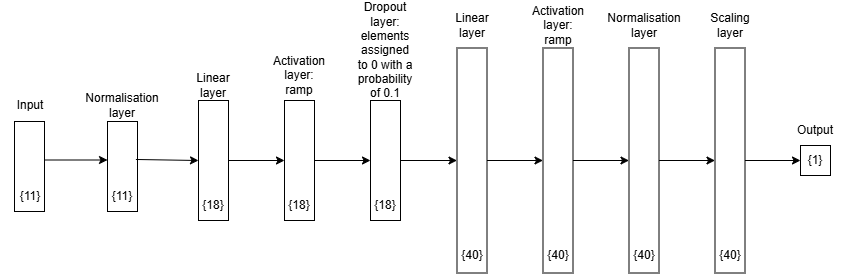

The diagram above was exported from draw.io. Its source (the exported page's mxGraphModel, read from the mxfile embedded in the PNG):
<mxGraphModel dx="1554" dy="1984" grid="1" gridSize="10" guides="1" tooltips="1" connect="1" arrows="1" fold="1" page="1" pageScale="1" pageWidth="827" pageHeight="1169" math="0" shadow="0">
  <root>
    <mxCell id="0" />
    <mxCell id="1" parent="0" />
    <mxCell id="nBrNoVNLVTHQlCMnVClK-2" value="" style="rounded=0;whiteSpace=wrap;html=1;rotation=90;" vertex="1" parent="1">
      <mxGeometry x="102" y="121" width="90" height="30" as="geometry" />
    </mxCell>
    <mxCell id="nBrNoVNLVTHQlCMnVClK-1" value="" style="rounded=0;whiteSpace=wrap;html=1;rotation=90;" vertex="1" parent="1">
      <mxGeometry x="9" y="121" width="90" height="30" as="geometry" />
    </mxCell>
    <mxCell id="w1Ei3ttqDXg1o_W8pmsx-2" value="{11}" style="text;html=1;align=center;verticalAlign=middle;whiteSpace=wrap;rounded=0;" parent="1" vertex="1">
      <mxGeometry x="25" y="151" width="60" height="30" as="geometry" />
    </mxCell>
    <mxCell id="w1Ei3ttqDXg1o_W8pmsx-3" value="Input" style="text;html=1;align=center;verticalAlign=middle;whiteSpace=wrap;rounded=0;" parent="1" vertex="1">
      <mxGeometry x="25" y="60" width="60" height="30" as="geometry" />
    </mxCell>
    <mxCell id="w1Ei3ttqDXg1o_W8pmsx-5" value="Normalisation layer" style="text;html=1;align=center;verticalAlign=middle;whiteSpace=wrap;rounded=0;" parent="1" vertex="1">
      <mxGeometry x="117" y="60" width="60" height="30" as="geometry" />
    </mxCell>
    <mxCell id="w1Ei3ttqDXg1o_W8pmsx-6" value="{11}" style="text;html=1;align=center;verticalAlign=middle;whiteSpace=wrap;rounded=0;" parent="1" vertex="1">
      <mxGeometry x="117" y="151" width="60" height="30" as="geometry" />
    </mxCell>
    <mxCell id="w1Ei3ttqDXg1o_W8pmsx-8" value="" style="rounded=0;whiteSpace=wrap;html=1;rotation=90;" parent="1" vertex="1">
      <mxGeometry x="178" y="115" width="120" height="30" as="geometry" />
    </mxCell>
    <mxCell id="w1Ei3ttqDXg1o_W8pmsx-9" value="{18}" style="text;html=1;align=center;verticalAlign=middle;whiteSpace=wrap;rounded=0;" parent="1" vertex="1">
      <mxGeometry x="208" y="160" width="60" height="30" as="geometry" />
    </mxCell>
    <mxCell id="w1Ei3ttqDXg1o_W8pmsx-10" value="Linear layer" style="text;html=1;align=center;verticalAlign=middle;whiteSpace=wrap;rounded=0;" parent="1" vertex="1">
      <mxGeometry x="208" y="40" width="60" height="30" as="geometry" />
    </mxCell>
    <mxCell id="w1Ei3ttqDXg1o_W8pmsx-11" value="" style="endArrow=classic;html=1;rounded=0;entryX=0.5;entryY=1;entryDx=0;entryDy=0;exitX=0.422;exitY=0.053;exitDx=0;exitDy=0;exitPerimeter=0;" parent="1" source="nBrNoVNLVTHQlCMnVClK-2" target="w1Ei3ttqDXg1o_W8pmsx-8" edge="1">
      <mxGeometry width="50" height="50" relative="1" as="geometry">
        <mxPoint x="170" y="130" as="sourcePoint" />
        <mxPoint x="166" y="140" as="targetPoint" />
      </mxGeometry>
    </mxCell>
    <mxCell id="w1Ei3ttqDXg1o_W8pmsx-19" value="" style="rounded=0;whiteSpace=wrap;html=1;rotation=90;" parent="1" vertex="1">
      <mxGeometry x="264" y="115" width="120" height="30" as="geometry" />
    </mxCell>
    <mxCell id="w1Ei3ttqDXg1o_W8pmsx-20" value="" style="endArrow=classic;html=1;rounded=0;exitX=0.5;exitY=0;exitDx=0;exitDy=0;entryX=0.5;entryY=1;entryDx=0;entryDy=0;" parent="1" source="w1Ei3ttqDXg1o_W8pmsx-8" target="w1Ei3ttqDXg1o_W8pmsx-19" edge="1">
      <mxGeometry width="50" height="50" relative="1" as="geometry">
        <mxPoint x="306" y="350" as="sourcePoint" />
        <mxPoint x="356" y="300" as="targetPoint" />
      </mxGeometry>
    </mxCell>
    <mxCell id="w1Ei3ttqDXg1o_W8pmsx-21" value="{18}" style="text;html=1;align=center;verticalAlign=middle;whiteSpace=wrap;rounded=0;" parent="1" vertex="1">
      <mxGeometry x="294" y="160" width="60" height="30" as="geometry" />
    </mxCell>
    <mxCell id="w1Ei3ttqDXg1o_W8pmsx-22" value="Activation layer: ramp" style="text;html=1;align=center;verticalAlign=middle;whiteSpace=wrap;rounded=0;" parent="1" vertex="1">
      <mxGeometry x="294" y="30" width="60" height="30" as="geometry" />
    </mxCell>
    <mxCell id="w1Ei3ttqDXg1o_W8pmsx-23" value="" style="rounded=0;whiteSpace=wrap;html=1;rotation=90;" parent="1" vertex="1">
      <mxGeometry x="350" y="115" width="120" height="30" as="geometry" />
    </mxCell>
    <mxCell id="w1Ei3ttqDXg1o_W8pmsx-24" value="" style="rounded=0;whiteSpace=wrap;html=1;rotation=90;" parent="1" vertex="1">
      <mxGeometry x="384" y="115" width="225" height="30" as="geometry" />
    </mxCell>
    <mxCell id="w1Ei3ttqDXg1o_W8pmsx-25" value="" style="rounded=0;whiteSpace=wrap;html=1;rotation=90;" parent="1" vertex="1">
      <mxGeometry x="825" y="115" width="30" height="30" as="geometry" />
    </mxCell>
    <mxCell id="GNMtNRZMKjsRy5-gPnhQ-7" style="edgeStyle=orthogonalEdgeStyle;rounded=0;orthogonalLoop=1;jettySize=auto;html=1;exitX=0.5;exitY=0;exitDx=0;exitDy=0;entryX=0.5;entryY=1;entryDx=0;entryDy=0;" parent="1" source="w1Ei3ttqDXg1o_W8pmsx-26" target="GNMtNRZMKjsRy5-gPnhQ-1" edge="1">
      <mxGeometry relative="1" as="geometry" />
    </mxCell>
    <mxCell id="w1Ei3ttqDXg1o_W8pmsx-26" value="" style="rounded=0;whiteSpace=wrap;html=1;rotation=90;" parent="1" vertex="1">
      <mxGeometry x="470" y="115" width="225" height="30" as="geometry" />
    </mxCell>
    <mxCell id="w1Ei3ttqDXg1o_W8pmsx-27" value="Activation layer: ramp" style="text;html=1;align=center;verticalAlign=middle;whiteSpace=wrap;rounded=0;" parent="1" vertex="1">
      <mxGeometry x="552.5" y="-20" width="60" height="30" as="geometry" />
    </mxCell>
    <mxCell id="w1Ei3ttqDXg1o_W8pmsx-29" value="Dropout layer: elements assigned to 0 with a probability of 0.1" style="text;html=1;align=center;verticalAlign=middle;whiteSpace=wrap;rounded=0;" parent="1" vertex="1">
      <mxGeometry x="380" y="-30" width="60" height="100" as="geometry" />
    </mxCell>
    <mxCell id="w1Ei3ttqDXg1o_W8pmsx-30" value="Linear layer" style="text;html=1;align=center;verticalAlign=middle;whiteSpace=wrap;rounded=0;" parent="1" vertex="1">
      <mxGeometry x="466.5" y="-20" width="60" height="30" as="geometry" />
    </mxCell>
    <mxCell id="w1Ei3ttqDXg1o_W8pmsx-31" value="{18}" style="text;html=1;align=center;verticalAlign=middle;whiteSpace=wrap;rounded=0;" parent="1" vertex="1">
      <mxGeometry x="380" y="160" width="60" height="30" as="geometry" />
    </mxCell>
    <mxCell id="w1Ei3ttqDXg1o_W8pmsx-33" value="{40}" style="text;html=1;align=center;verticalAlign=middle;whiteSpace=wrap;rounded=0;" parent="1" vertex="1">
      <mxGeometry x="466.5" y="210" width="60" height="30" as="geometry" />
    </mxCell>
    <mxCell id="w1Ei3ttqDXg1o_W8pmsx-34" value="{40}" style="text;html=1;align=center;verticalAlign=middle;whiteSpace=wrap;rounded=0;" parent="1" vertex="1">
      <mxGeometry x="552.5" y="210" width="60" height="30" as="geometry" />
    </mxCell>
    <mxCell id="w1Ei3ttqDXg1o_W8pmsx-35" value="{1}" style="text;html=1;align=center;verticalAlign=middle;whiteSpace=wrap;rounded=0;" parent="1" vertex="1">
      <mxGeometry x="810" y="115" width="60" height="30" as="geometry" />
    </mxCell>
    <mxCell id="w1Ei3ttqDXg1o_W8pmsx-37" value="" style="endArrow=classic;html=1;rounded=0;exitX=0.5;exitY=0;exitDx=0;exitDy=0;entryX=0.5;entryY=1;entryDx=0;entryDy=0;" parent="1" source="w1Ei3ttqDXg1o_W8pmsx-24" target="w1Ei3ttqDXg1o_W8pmsx-26" edge="1">
      <mxGeometry width="50" height="50" relative="1" as="geometry">
        <mxPoint x="306" y="350" as="sourcePoint" />
        <mxPoint x="356" y="300" as="targetPoint" />
      </mxGeometry>
    </mxCell>
    <mxCell id="w1Ei3ttqDXg1o_W8pmsx-38" value="" style="endArrow=classic;html=1;rounded=0;exitX=0.5;exitY=0;exitDx=0;exitDy=0;entryX=0.5;entryY=1;entryDx=0;entryDy=0;" parent="1" source="w1Ei3ttqDXg1o_W8pmsx-23" target="w1Ei3ttqDXg1o_W8pmsx-24" edge="1">
      <mxGeometry width="50" height="50" relative="1" as="geometry">
        <mxPoint x="316" y="350" as="sourcePoint" />
        <mxPoint x="356" y="300" as="targetPoint" />
      </mxGeometry>
    </mxCell>
    <mxCell id="w1Ei3ttqDXg1o_W8pmsx-39" value="" style="endArrow=classic;html=1;rounded=0;exitX=0.5;exitY=0;exitDx=0;exitDy=0;entryX=0.5;entryY=1;entryDx=0;entryDy=0;" parent="1" source="w1Ei3ttqDXg1o_W8pmsx-19" target="w1Ei3ttqDXg1o_W8pmsx-23" edge="1">
      <mxGeometry width="50" height="50" relative="1" as="geometry">
        <mxPoint x="306" y="350" as="sourcePoint" />
        <mxPoint x="356" y="300" as="targetPoint" />
      </mxGeometry>
    </mxCell>
    <mxCell id="w1Ei3ttqDXg1o_W8pmsx-43" value="Output" style="text;html=1;align=center;verticalAlign=middle;whiteSpace=wrap;rounded=0;" parent="1" vertex="1">
      <mxGeometry x="810" y="85" width="60" height="30" as="geometry" />
    </mxCell>
    <mxCell id="GNMtNRZMKjsRy5-gPnhQ-8" style="edgeStyle=orthogonalEdgeStyle;rounded=0;orthogonalLoop=1;jettySize=auto;html=1;exitX=0.5;exitY=0;exitDx=0;exitDy=0;entryX=0.5;entryY=1;entryDx=0;entryDy=0;" parent="1" source="GNMtNRZMKjsRy5-gPnhQ-1" target="GNMtNRZMKjsRy5-gPnhQ-4" edge="1">
      <mxGeometry relative="1" as="geometry" />
    </mxCell>
    <mxCell id="GNMtNRZMKjsRy5-gPnhQ-1" value="" style="rounded=0;whiteSpace=wrap;html=1;rotation=90;" parent="1" vertex="1">
      <mxGeometry x="556" y="115" width="225" height="30" as="geometry" />
    </mxCell>
    <mxCell id="GNMtNRZMKjsRy5-gPnhQ-2" value="Normalisation layer" style="text;html=1;align=center;verticalAlign=middle;whiteSpace=wrap;rounded=0;" parent="1" vertex="1">
      <mxGeometry x="638.5" y="-20" width="60" height="30" as="geometry" />
    </mxCell>
    <mxCell id="GNMtNRZMKjsRy5-gPnhQ-3" value="{40}" style="text;html=1;align=center;verticalAlign=middle;whiteSpace=wrap;rounded=0;" parent="1" vertex="1">
      <mxGeometry x="638.5" y="210" width="60" height="30" as="geometry" />
    </mxCell>
    <mxCell id="GNMtNRZMKjsRy5-gPnhQ-10" style="edgeStyle=orthogonalEdgeStyle;rounded=0;orthogonalLoop=1;jettySize=auto;html=1;exitX=0.5;exitY=0;exitDx=0;exitDy=0;entryX=0.5;entryY=1;entryDx=0;entryDy=0;" parent="1" source="GNMtNRZMKjsRy5-gPnhQ-4" target="w1Ei3ttqDXg1o_W8pmsx-25" edge="1">
      <mxGeometry relative="1" as="geometry" />
    </mxCell>
    <mxCell id="GNMtNRZMKjsRy5-gPnhQ-4" value="" style="rounded=0;whiteSpace=wrap;html=1;rotation=90;" parent="1" vertex="1">
      <mxGeometry x="642" y="115" width="225" height="30" as="geometry" />
    </mxCell>
    <mxCell id="GNMtNRZMKjsRy5-gPnhQ-5" value="Scaling layer" style="text;html=1;align=center;verticalAlign=middle;whiteSpace=wrap;rounded=0;" parent="1" vertex="1">
      <mxGeometry x="724.5" y="-20" width="60" height="30" as="geometry" />
    </mxCell>
    <mxCell id="GNMtNRZMKjsRy5-gPnhQ-6" value="{40}" style="text;html=1;align=center;verticalAlign=middle;whiteSpace=wrap;rounded=0;" parent="1" vertex="1">
      <mxGeometry x="724.5" y="210" width="60" height="30" as="geometry" />
    </mxCell>
    <mxCell id="nBrNoVNLVTHQlCMnVClK-6" value="" style="endArrow=classic;html=1;rounded=0;exitX=0.433;exitY=0.22;exitDx=0;exitDy=0;entryX=0.5;entryY=1;entryDx=0;entryDy=0;exitPerimeter=0;" edge="1" parent="1">
      <mxGeometry width="50" height="50" relative="1" as="geometry">
        <mxPoint x="69" y="129.5" as="sourcePoint" />
        <mxPoint x="132" y="129.5" as="targetPoint" />
      </mxGeometry>
    </mxCell>
  </root>
</mxGraphModel>